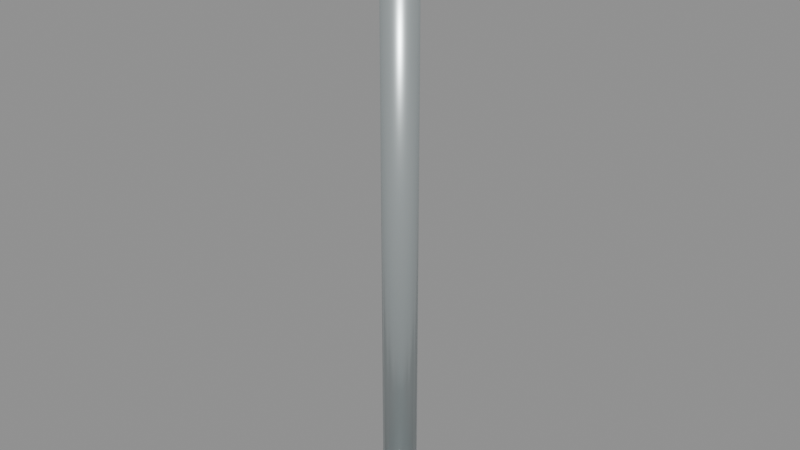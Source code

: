 # Source: rail_joint_0.blend  (saved by Blender 5.2.45; exported with 4.5.12 LTS)
import bpy
from mathutils import Matrix  # noqa: F401  (used for matrix-valued properties, if any)

bpy.ops.wm.read_factory_settings(use_empty=True)
scene = bpy.context.scene
scene.name = 'rail_joint_0'

# ---- materials (node trees are filled in below, after node groups)
mat_galvanized_marine_rail = bpy.data.materials.new('Galvanized marine rail')
mat_galvanized_marine_rail.diffuse_color = (0.58, 0.64, 0.65, 1.0)

# ---- material node trees
mat_galvanized_marine_rail.use_nodes = True; mat_galvanized_marine_rail.node_tree.nodes.clear()
_N = mat_galvanized_marine_rail.node_tree.nodes; _L = mat_galvanized_marine_rail.node_tree.links
n0 = _N.new('ShaderNodeBsdfPrincipled'); n0.name = 'Principled BSDF'; n0.location = (-200, 100)
n0.inputs[0].default_value = (0.58, 0.64, 0.65, 1.0)
n0.inputs[1].default_value = 0.72
n0.inputs[2].default_value = 0.34
n0.inputs[10].default_value = 0.005
n1 = _N.new('ShaderNodeOutputMaterial'); n1.name = 'Material Output'; n1.location = (200, 100)
_L.new(n0.outputs[0], n1.inputs[0])
n1.is_active_output = True

# ---- meshes
me_cylinder_032 = bpy.data.meshes.new('Cylinder.032')
me_cylinder_032.from_pydata([(0.0, 0.028, -0.5), (0.0, 0.028, 0.5), (0.01072, 0.02587, -0.5), (0.01072, 0.02587, 0.5), (0.0198, 0.0198, -0.5), (0.0198, 0.0198, 0.5), (0.02587, 0.01072, -0.5), (0.02587, 0.01072, 0.5), (0.028, 0.0, -0.5), (0.028, 0.0, 0.5), (0.02587, -0.01072, -0.5), (0.02587, -0.01072, 0.5), (0.0198, -0.0198, -0.5), (0.0198, -0.0198, 0.5), (0.01072, -0.02587, -0.5), (0.01072, -0.02587, 0.5), (0.0, -0.028, -0.5), (0.0, -0.028, 0.5), (-0.01072, -0.02587, -0.5), (-0.01072, -0.02587, 0.5), (-0.0198, -0.0198, -0.5), (-0.0198, -0.0198, 0.5), (-0.02587, -0.01072, -0.5), (-0.02587, -0.01072, 0.5), (-0.028, 0.0, -0.5), (-0.028, 0.0, 0.5), (-0.02587, 0.01072, -0.5), (-0.02587, 0.01072, 0.5), (-0.0198, 0.0198, -0.5), (-0.0198, 0.0198, 0.5), (-0.01072, 0.02587, -0.5), (-0.01072, 0.02587, 0.5)], [], [(0, 1, 3, 2), (2, 3, 5, 4), (4, 5, 7, 6), (6, 7, 9, 8), (8, 9, 11, 10), (10, 11, 13, 12), (12, 13, 15, 14), (14, 15, 17, 16), (16, 17, 19, 18), (18, 19, 21, 20), (20, 21, 23, 22), (22, 23, 25, 24), (24, 25, 27, 26), (26, 27, 29, 28), (3, 1, 31, 29, 27, 25, 23, 21, 19, 17, 15, 13, 11, 9, 7, 5), (28, 29, 31, 30), (30, 31, 1, 0), (0, 2, 4, 6, 8, 10, 12, 14, 16, 18, 20, 22, 24, 26, 28, 30)])
me_cylinder_032.polygons.foreach_set('use_smooth', [True] * 18)
_uv = me_cylinder_032.uv_layers.new(name='UVMap')
_uv.uv.foreach_set('vector', [1.0, 0.5, 1.0, 1.0, 0.9375, 1.0, 0.9375, 0.5, 0.9375, 0.5, 0.9375, 1.0, 0.875, 1.0, 0.875, 0.5, 0.875, 0.5, 0.875, 1.0, 0.8125, 1.0, 0.8125, 0.5, 0.8125, 0.5, 0.8125, 1.0, 0.75, 1.0, 0.75, 0.5, 0.75, 0.5, 0.75, 1.0, 0.6875, 1.0, 0.6875, 0.5, 0.6875, 0.5, 0.6875, 1.0, 0.625, 1.0, 0.625, 0.5, 0.625, 0.5, 0.625, 1.0, 0.5625, 1.0, 0.5625, 0.5, 0.5625, 0.5, 0.5625, 1.0, 0.5, 1.0, 0.5, 0.5, 0.5, 0.5, 0.5, 1.0, 0.4375, 1.0, 0.4375, 0.5, 0.4375, 0.5, 0.4375, 1.0, 0.375, 1.0, 0.375, 0.5, 0.375, 0.5, 0.375, 1.0, 0.3125, 1.0, 0.3125, 0.5, 0.3125, 0.5, 0.3125, 1.0, 0.25, 1.0, 0.25, 0.5, 0.25, 0.5, 0.25, 1.0, 0.1875, 1.0, 0.1875, 0.5, 0.1875, 0.5, 0.1875, 1.0, 0.125, 1.0, 0.125, 0.5, 0.3418, 0.4717, 0.25, 0.49, 0.1582, 0.4717, 0.08029, 0.4197, 0.02827, 0.3418, 0.01, 0.25, 0.02827, 0.1582, 0.08029, 0.08029, 0.1582, 0.02827, 0.25, 0.01, 0.3418, 0.02827, 0.4197, 0.08029, 0.4717, 0.1582, 0.49, 0.25, 0.4717, 0.3418, 0.4197, 0.4197, 0.125, 0.5, 0.125, 1.0, 0.0625, 1.0, 0.0625, 0.5, 0.0625, 0.5, 0.0625, 1.0, 0.0, 1.0, 0.0, 0.5, 0.75, 0.49, 0.8418, 0.4717, 0.9197, 0.4197, 0.9717, 0.3418, 0.99, 0.25, 0.9717, 0.1582, 0.9197, 0.08029, 0.8418, 0.02827, 0.75, 0.01, 0.6582, 0.02827, 0.5803, 0.08029, 0.5283, 0.1582, 0.51, 0.25, 0.5283, 0.3418, 0.5803, 0.4197, 0.6582, 0.4717])
me_cylinder_032.materials.append(mat_galvanized_marine_rail)
me_cylinder_032.update()
me_cylinder_033 = bpy.data.meshes.new('Cylinder.033')
me_cylinder_033.from_pydata([(0.0, 0.07, -0.006), (0.0, 0.07, 0.006), (0.02679, 0.06467, -0.006), (0.02679, 0.06467, 0.006), (0.0495, 0.0495, -0.006), (0.0495, 0.0495, 0.006), (0.06467, 0.02679, -0.006), (0.06467, 0.02679, 0.006), (0.07, 0.0, -0.006), (0.07, 0.0, 0.006), (0.06467, -0.02679, -0.006), (0.06467, -0.02679, 0.006), (0.0495, -0.0495, -0.006), (0.0495, -0.0495, 0.006), (0.02679, -0.06467, -0.006), (0.02679, -0.06467, 0.006), (0.0, -0.07, -0.006), (0.0, -0.07, 0.006), (-0.02679, -0.06467, -0.006), (-0.02679, -0.06467, 0.006), (-0.0495, -0.0495, -0.006), (-0.0495, -0.0495, 0.006), (-0.06467, -0.02679, -0.006), (-0.06467, -0.02679, 0.006), (-0.07, 0.0, -0.006), (-0.07, 0.0, 0.006), (-0.06467, 0.02679, -0.006), (-0.06467, 0.02679, 0.006), (-0.0495, 0.0495, -0.006), (-0.0495, 0.0495, 0.006), (-0.02679, 0.06467, -0.006), (-0.02679, 0.06467, 0.006)], [], [(0, 1, 3, 2), (2, 3, 5, 4), (4, 5, 7, 6), (6, 7, 9, 8), (8, 9, 11, 10), (10, 11, 13, 12), (12, 13, 15, 14), (14, 15, 17, 16), (16, 17, 19, 18), (18, 19, 21, 20), (20, 21, 23, 22), (22, 23, 25, 24), (24, 25, 27, 26), (26, 27, 29, 28), (3, 1, 31, 29, 27, 25, 23, 21, 19, 17, 15, 13, 11, 9, 7, 5), (28, 29, 31, 30), (30, 31, 1, 0), (0, 2, 4, 6, 8, 10, 12, 14, 16, 18, 20, 22, 24, 26, 28, 30)])
_uv = me_cylinder_033.uv_layers.new(name='UVMap')
_uv.uv.foreach_set('vector', [1.0, 0.5, 1.0, 1.0, 0.9375, 1.0, 0.9375, 0.5, 0.9375, 0.5, 0.9375, 1.0, 0.875, 1.0, 0.875, 0.5, 0.875, 0.5, 0.875, 1.0, 0.8125, 1.0, 0.8125, 0.5, 0.8125, 0.5, 0.8125, 1.0, 0.75, 1.0, 0.75, 0.5, 0.75, 0.5, 0.75, 1.0, 0.6875, 1.0, 0.6875, 0.5, 0.6875, 0.5, 0.6875, 1.0, 0.625, 1.0, 0.625, 0.5, 0.625, 0.5, 0.625, 1.0, 0.5625, 1.0, 0.5625, 0.5, 0.5625, 0.5, 0.5625, 1.0, 0.5, 1.0, 0.5, 0.5, 0.5, 0.5, 0.5, 1.0, 0.4375, 1.0, 0.4375, 0.5, 0.4375, 0.5, 0.4375, 1.0, 0.375, 1.0, 0.375, 0.5, 0.375, 0.5, 0.375, 1.0, 0.3125, 1.0, 0.3125, 0.5, 0.3125, 0.5, 0.3125, 1.0, 0.25, 1.0, 0.25, 0.5, 0.25, 0.5, 0.25, 1.0, 0.1875, 1.0, 0.1875, 0.5, 0.1875, 0.5, 0.1875, 1.0, 0.125, 1.0, 0.125, 0.5, 0.3418, 0.4717, 0.25, 0.49, 0.1582, 0.4717, 0.08029, 0.4197, 0.02827, 0.3418, 0.01, 0.25, 0.02827, 0.1582, 0.08029, 0.08029, 0.1582, 0.02827, 0.25, 0.01, 0.3418, 0.02827, 0.4197, 0.08029, 0.4717, 0.1582, 0.49, 0.25, 0.4717, 0.3418, 0.4197, 0.4197, 0.125, 0.5, 0.125, 1.0, 0.0625, 1.0, 0.0625, 0.5, 0.0625, 0.5, 0.0625, 1.0, 0.0, 1.0, 0.0, 0.5, 0.75, 0.49, 0.8418, 0.4717, 0.9197, 0.4197, 0.9717, 0.3418, 0.99, 0.25, 0.9717, 0.1582, 0.9197, 0.08029, 0.8418, 0.02827, 0.75, 0.01, 0.6582, 0.02827, 0.5803, 0.08029, 0.5283, 0.1582, 0.51, 0.25, 0.5283, 0.3418, 0.5803, 0.4197, 0.6582, 0.4717])
me_cylinder_033.materials.append(mat_galvanized_marine_rail)
me_cylinder_033.update()

# ---- objects
ob_joint_post = bpy.data.objects.new('Joint post', me_cylinder_032)
ob_mounting_foot = bpy.data.objects.new('Mounting foot', me_cylinder_033)
ob_socketstart_016 = bpy.data.objects.new('SocketStart.016', None)

# ---- transforms, parenting, visibility, modifiers, constraints
ob_joint_post.location = (0.0, 0.0, 0.5)
ob_joint_post.rotation_euler = (0.0, -0.0, -3.142)
ob_mounting_foot.location = (0.0, 0.0, 0.006)
ob_socketstart_016.location = (0.0, 0.0, 0.0)
ob_socketstart_016.empty_display_size = 0.08

# ---- collection membership
scene.collection.objects.link(ob_joint_post)
scene.collection.objects.link(ob_mounting_foot)
scene.collection.objects.link(ob_socketstart_016)

# ---- scene / render settings (as saved in the file)
scene.frame_start = 1; scene.frame_end = 250; scene.frame_set(1)
scene.render.engine = 'BLENDER_EEVEE_NEXT'
scene.render.image_settings.exr_codec = 'NONE'
scene.render.use_bake_clear = False
scene.render.bake_margin = 0
scene.render.bake_bias = 0.0
scene.render.bake_samples = 0
scene.render.simplify_subdivision_render = 0
scene.render.simplify_child_particles_render = 0.0
scene.render.compositor_device = 'GPU'
scene.eevee.use_volume_custom_range = False
scene.eevee.gtao_distance = 0.0
scene.eevee.use_fast_gi = False
scene.eevee.fast_gi_thickness_near = 0.1
scene.eevee.fast_gi_thickness_far = 0.0
scene.eevee.ray_tracing_options.screen_trace_thickness = 0.1
bpy.context.view_layer.update()

# ---- added for rendering (the .blend has no active camera and no usable light): camera, sun + grey world if the file has none
cam_auto = bpy.data.cameras.new('AutoCamera')
cam_auto.lens = 50.0
cam_auto.sensor_width = 36.0
cam_auto.clip_end = 1000.0
ob_auto_camera = bpy.data.objects.new('AutoCamera', cam_auto)
scene.collection.objects.link(ob_auto_camera)
ob_auto_camera.location = (0.943185, -1.13182, 1.25455)
ob_auto_camera.rotation_euler = (1.09748, -7.21219e-08, 0.694738)
scene.camera = ob_auto_camera
light_auto_sun = bpy.data.lights.new('AutoSun', 'SUN')
light_auto_sun.energy = 3.0
light_auto_sun.angle = 0.0523599
ob_auto_sun = bpy.data.objects.new('AutoSun', light_auto_sun)
scene.collection.objects.link(ob_auto_sun)
ob_auto_sun.rotation_euler = (0.872665, 0.174533, 0.523599)
if scene.world is None:
    world_auto = bpy.data.worlds.new('AutoWorld')
    world_auto.color = (0.3, 0.3, 0.3)
    scene.world = world_auto
bpy.context.view_layer.update()
